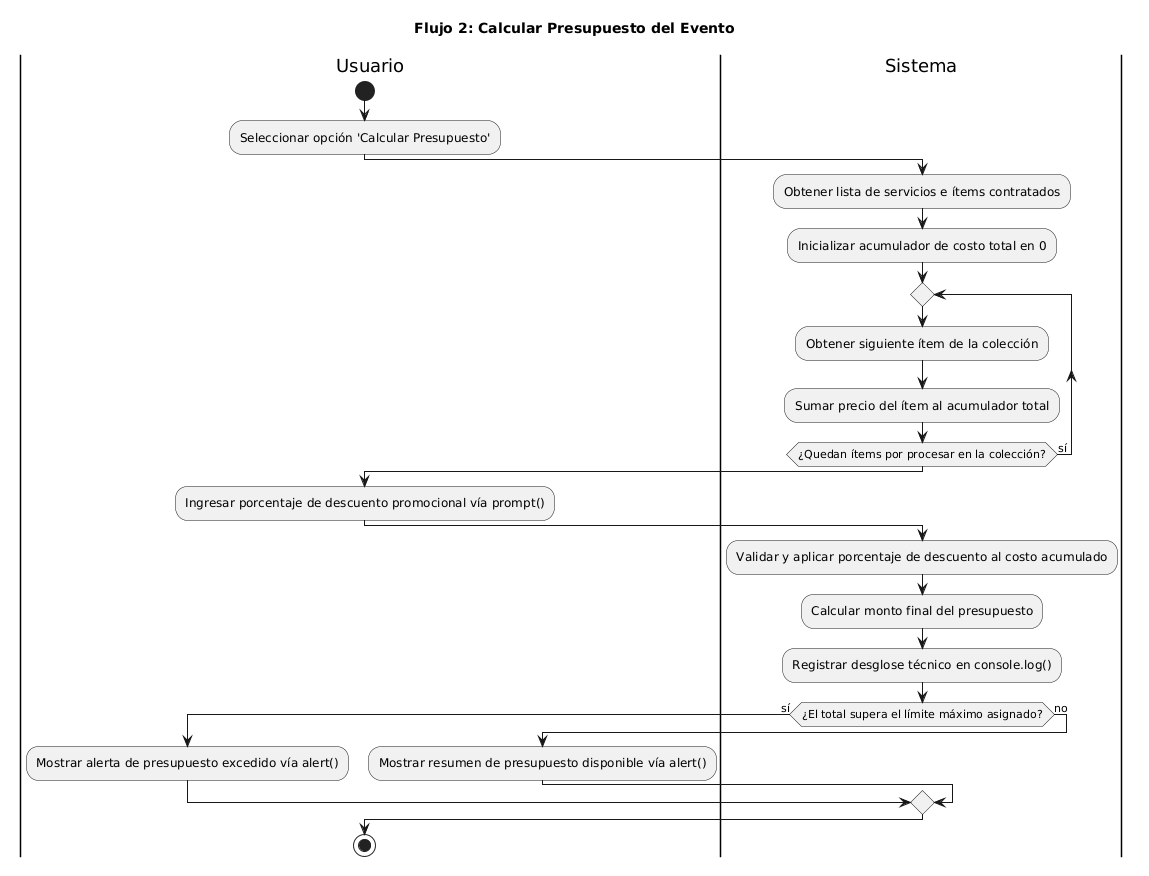

The diagram above was rendered by PlantUML. Its source (embedded in the PNG):
@startuml
title Flujo 2: Calcular Presupuesto del Evento

|Usuario|
start
:Seleccionar opción 'Calcular Presupuesto';

|Sistema|
:Obtener lista de servicios e ítems contratados;
:Inicializar acumulador de costo total en 0;

repeat
  :Obtener siguiente ítem de la colección;
  :Sumar precio del ítem al acumulador total;
repeat while (¿Quedan ítems por procesar en la colección?) is (sí)

|Usuario|
:Ingresar porcentaje de descuento promocional vía prompt();

|Sistema|
:Validar y aplicar porcentaje de descuento al costo acumulado;
:Calcular monto final del presupuesto;
:Registrar desglose técnico en console.log();

if (¿El total supera el límite máximo asignado?) then (sí)
  |Usuario|
  :Mostrar alerta de presupuesto excedido vía alert();
else (no)
  |Usuario|
  :Mostrar resumen de presupuesto disponible vía alert();
endif

stop
@enduml